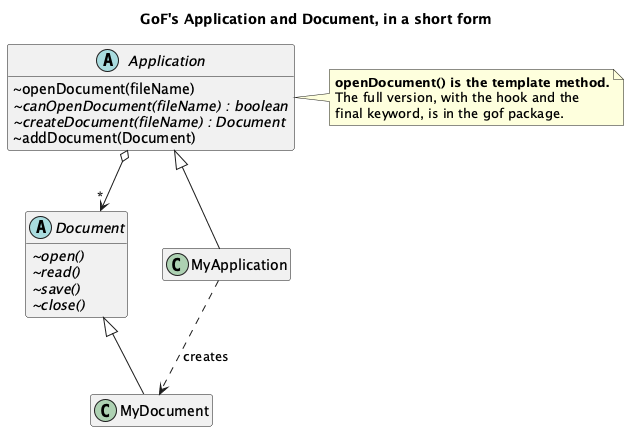

The diagram above was rendered by PlantUML. Its source (embedded in the PNG):
@startuml "Template Method - Pattern - Class Diagram"
skinparam classAttributeIconSize 0
hide empty members
title GoF's Application and Document, in a short form

abstract class Application {
  ~ openDocument(fileName)
  ~ {abstract} canOpenDocument(fileName) : boolean
  ~ {abstract} createDocument(fileName) : Document
  ~ addDocument(Document)
}
abstract class Document {
  ~ {abstract} open()
  ~ {abstract} read()
  ~ {abstract} save()
  ~ {abstract} close()
}
class MyApplication
class MyDocument

Application <|-- MyApplication
Document <|-- MyDocument
Application o--> "*" Document
MyApplication ..> MyDocument : creates

note right of Application
  <b>openDocument() is the template method.</b>
  The full version, with the hook and the
  final keyword, is in the gof package.
end note
@enduml